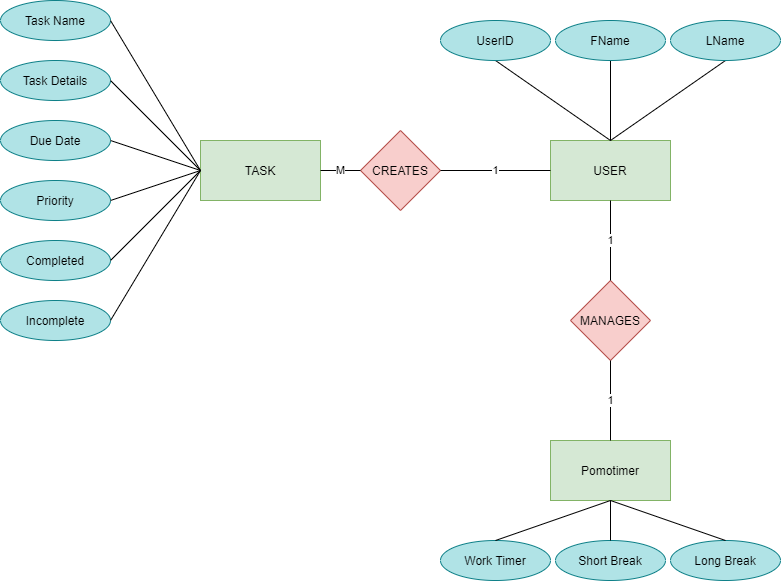

The diagram above was exported from draw.io. Its source (the exported page's mxGraphModel, read from the mxfile embedded in the PNG):
<mxGraphModel dx="2070" dy="1112" grid="1" gridSize="10" guides="1" tooltips="1" connect="1" arrows="1" fold="1" page="1" pageScale="1" pageWidth="850" pageHeight="1100" math="0" shadow="0">
  <root>
    <mxCell id="0" />
    <mxCell id="1" parent="0" />
    <mxCell id="o6d7jx9p1M-ibCDNyr8J-2" value="USER" style="rounded=0;whiteSpace=wrap;html=1;fillColor=#d5e8d4;strokeColor=#82b366;" parent="1" vertex="1">
      <mxGeometry x="330" y="240" width="120" height="60" as="geometry" />
    </mxCell>
    <mxCell id="o6d7jx9p1M-ibCDNyr8J-3" value="Pomotimer" style="rounded=0;whiteSpace=wrap;html=1;fillColor=#d5e8d4;strokeColor=#82b366;" parent="1" vertex="1">
      <mxGeometry x="330" y="540" width="120" height="60" as="geometry" />
    </mxCell>
    <mxCell id="o6d7jx9p1M-ibCDNyr8J-4" value="TASK" style="rounded=0;whiteSpace=wrap;html=1;fillColor=#d5e8d4;strokeColor=#82b366;" parent="1" vertex="1">
      <mxGeometry x="-20" y="240" width="120" height="60" as="geometry" />
    </mxCell>
    <mxCell id="o6d7jx9p1M-ibCDNyr8J-5" value="CREATES" style="rhombus;whiteSpace=wrap;html=1;fillColor=#f8cecc;strokeColor=#b85450;" parent="1" vertex="1">
      <mxGeometry x="140" y="230" width="80" height="80" as="geometry" />
    </mxCell>
    <mxCell id="o6d7jx9p1M-ibCDNyr8J-6" value="MANAGES" style="rhombus;whiteSpace=wrap;html=1;fillColor=#f8cecc;strokeColor=#b85450;" parent="1" vertex="1">
      <mxGeometry x="350" y="380" width="80" height="80" as="geometry" />
    </mxCell>
    <mxCell id="o6d7jx9p1M-ibCDNyr8J-23" style="edgeStyle=none;rounded=0;orthogonalLoop=1;jettySize=auto;html=1;exitX=0.5;exitY=1;exitDx=0;exitDy=0;endArrow=none;endFill=0;" parent="1" source="o6d7jx9p1M-ibCDNyr8J-7" edge="1">
      <mxGeometry relative="1" as="geometry">
        <mxPoint x="390" y="240" as="targetPoint" />
      </mxGeometry>
    </mxCell>
    <mxCell id="o6d7jx9p1M-ibCDNyr8J-7" value="UserID" style="ellipse;whiteSpace=wrap;html=1;fillColor=#b0e3e6;strokeColor=#0e8088;" parent="1" vertex="1">
      <mxGeometry x="220" y="120" width="110" height="40" as="geometry" />
    </mxCell>
    <mxCell id="o6d7jx9p1M-ibCDNyr8J-17" style="edgeStyle=orthogonalEdgeStyle;rounded=0;orthogonalLoop=1;jettySize=auto;html=1;exitX=0.5;exitY=1;exitDx=0;exitDy=0;entryX=0.5;entryY=0;entryDx=0;entryDy=0;endArrow=none;endFill=0;" parent="1" source="o6d7jx9p1M-ibCDNyr8J-8" target="o6d7jx9p1M-ibCDNyr8J-2" edge="1">
      <mxGeometry relative="1" as="geometry" />
    </mxCell>
    <mxCell id="o6d7jx9p1M-ibCDNyr8J-8" value="FName" style="ellipse;whiteSpace=wrap;html=1;fillColor=#b0e3e6;strokeColor=#0e8088;" parent="1" vertex="1">
      <mxGeometry x="335" y="120" width="110" height="40" as="geometry" />
    </mxCell>
    <mxCell id="o6d7jx9p1M-ibCDNyr8J-21" style="rounded=0;orthogonalLoop=1;jettySize=auto;html=1;exitX=0.5;exitY=1;exitDx=0;exitDy=0;endArrow=none;endFill=0;" parent="1" source="o6d7jx9p1M-ibCDNyr8J-9" edge="1">
      <mxGeometry relative="1" as="geometry">
        <mxPoint x="390" y="240" as="targetPoint" />
      </mxGeometry>
    </mxCell>
    <mxCell id="o6d7jx9p1M-ibCDNyr8J-9" value="LName" style="ellipse;whiteSpace=wrap;html=1;fillColor=#b0e3e6;strokeColor=#0e8088;" parent="1" vertex="1">
      <mxGeometry x="450" y="120" width="110" height="40" as="geometry" />
    </mxCell>
    <mxCell id="o6d7jx9p1M-ibCDNyr8J-24" value="1" style="endArrow=none;html=1;entryX=0;entryY=0.5;entryDx=0;entryDy=0;" parent="1" source="o6d7jx9p1M-ibCDNyr8J-5" target="o6d7jx9p1M-ibCDNyr8J-2" edge="1">
      <mxGeometry width="50" height="50" relative="1" as="geometry">
        <mxPoint x="400" y="590" as="sourcePoint" />
        <mxPoint x="450" y="540" as="targetPoint" />
      </mxGeometry>
    </mxCell>
    <mxCell id="o6d7jx9p1M-ibCDNyr8J-25" value="1" style="endArrow=none;html=1;entryX=0.5;entryY=1;entryDx=0;entryDy=0;" parent="1" source="o6d7jx9p1M-ibCDNyr8J-6" target="o6d7jx9p1M-ibCDNyr8J-2" edge="1">
      <mxGeometry width="50" height="50" relative="1" as="geometry">
        <mxPoint x="321.0526315789473" y="381.0526315789473" as="sourcePoint" />
        <mxPoint x="400" y="310" as="targetPoint" />
      </mxGeometry>
    </mxCell>
    <mxCell id="o6d7jx9p1M-ibCDNyr8J-26" value="1" style="endArrow=none;html=1;entryX=0.5;entryY=1;entryDx=0;entryDy=0;exitX=0.5;exitY=0;exitDx=0;exitDy=0;" parent="1" source="o6d7jx9p1M-ibCDNyr8J-3" target="o6d7jx9p1M-ibCDNyr8J-6" edge="1">
      <mxGeometry width="50" height="50" relative="1" as="geometry">
        <mxPoint x="478.9473684210527" y="381.0526315789473" as="sourcePoint" />
        <mxPoint x="400" y="310" as="targetPoint" />
      </mxGeometry>
    </mxCell>
    <mxCell id="o6d7jx9p1M-ibCDNyr8J-27" value="M" style="endArrow=none;html=1;entryX=0;entryY=0.5;entryDx=0;entryDy=0;exitX=1;exitY=0.5;exitDx=0;exitDy=0;" parent="1" source="o6d7jx9p1M-ibCDNyr8J-4" target="o6d7jx9p1M-ibCDNyr8J-5" edge="1">
      <mxGeometry width="50" height="50" relative="1" as="geometry">
        <mxPoint x="260" y="460" as="sourcePoint" />
        <mxPoint x="500" y="440" as="targetPoint" />
      </mxGeometry>
    </mxCell>
    <mxCell id="o6d7jx9p1M-ibCDNyr8J-34" value="Task Name" style="ellipse;whiteSpace=wrap;html=1;fillColor=#b0e3e6;strokeColor=#0e8088;" parent="1" vertex="1">
      <mxGeometry x="-220" y="100" width="110" height="40" as="geometry" />
    </mxCell>
    <mxCell id="o6d7jx9p1M-ibCDNyr8J-35" value="Due Date" style="ellipse;whiteSpace=wrap;html=1;fillColor=#b0e3e6;strokeColor=#0e8088;" parent="1" vertex="1">
      <mxGeometry x="-220" y="220" width="110" height="40" as="geometry" />
    </mxCell>
    <mxCell id="o6d7jx9p1M-ibCDNyr8J-36" value="Completed" style="ellipse;whiteSpace=wrap;html=1;fillColor=#b0e3e6;strokeColor=#0e8088;" parent="1" vertex="1">
      <mxGeometry x="-220" y="340" width="110" height="40" as="geometry" />
    </mxCell>
    <mxCell id="o6d7jx9p1M-ibCDNyr8J-37" value="Incomplete" style="ellipse;whiteSpace=wrap;html=1;fillColor=#b0e3e6;strokeColor=#0e8088;" parent="1" vertex="1">
      <mxGeometry x="-220" y="400" width="110" height="40" as="geometry" />
    </mxCell>
    <mxCell id="o6d7jx9p1M-ibCDNyr8J-39" value="Task Details&lt;br&gt;" style="ellipse;whiteSpace=wrap;html=1;fillColor=#b0e3e6;strokeColor=#0e8088;" parent="1" vertex="1">
      <mxGeometry x="-220" y="160" width="110" height="40" as="geometry" />
    </mxCell>
    <mxCell id="o6d7jx9p1M-ibCDNyr8J-40" value="Priority" style="ellipse;whiteSpace=wrap;html=1;fillColor=#b0e3e6;strokeColor=#0e8088;" parent="1" vertex="1">
      <mxGeometry x="-220" y="280" width="110" height="40" as="geometry" />
    </mxCell>
    <mxCell id="o6d7jx9p1M-ibCDNyr8J-46" value="Work Timer" style="ellipse;whiteSpace=wrap;html=1;fillColor=#b0e3e6;strokeColor=#0e8088;" parent="1" vertex="1">
      <mxGeometry x="220" y="640" width="110" height="40" as="geometry" />
    </mxCell>
    <mxCell id="o6d7jx9p1M-ibCDNyr8J-47" value="Short Break" style="ellipse;whiteSpace=wrap;html=1;fillColor=#b0e3e6;strokeColor=#0e8088;" parent="1" vertex="1">
      <mxGeometry x="335" y="640" width="110" height="40" as="geometry" />
    </mxCell>
    <mxCell id="o6d7jx9p1M-ibCDNyr8J-48" value="Long Break" style="ellipse;whiteSpace=wrap;html=1;fillColor=#b0e3e6;strokeColor=#0e8088;" parent="1" vertex="1">
      <mxGeometry x="450" y="640" width="110" height="40" as="geometry" />
    </mxCell>
    <mxCell id="o6d7jx9p1M-ibCDNyr8J-51" value="" style="endArrow=none;html=1;exitX=0;exitY=0.5;exitDx=0;exitDy=0;entryX=1;entryY=0.5;entryDx=0;entryDy=0;" parent="1" source="o6d7jx9p1M-ibCDNyr8J-4" target="o6d7jx9p1M-ibCDNyr8J-40" edge="1">
      <mxGeometry width="50" height="50" relative="1" as="geometry">
        <mxPoint x="-50" y="570" as="sourcePoint" />
        <mxPoint x="20.000000000000227" y="470" as="targetPoint" />
      </mxGeometry>
    </mxCell>
    <mxCell id="o6d7jx9p1M-ibCDNyr8J-53" value="" style="endArrow=none;html=1;entryX=1;entryY=0.5;entryDx=0;entryDy=0;" parent="1" target="o6d7jx9p1M-ibCDNyr8J-36" edge="1">
      <mxGeometry width="50" height="50" relative="1" as="geometry">
        <mxPoint x="-20" y="270" as="sourcePoint" />
        <mxPoint x="-89.99999999999523" y="610" as="targetPoint" />
      </mxGeometry>
    </mxCell>
    <mxCell id="o6d7jx9p1M-ibCDNyr8J-54" value="" style="endArrow=none;html=1;exitX=0;exitY=0.5;exitDx=0;exitDy=0;entryX=1;entryY=0.5;entryDx=0;entryDy=0;" parent="1" source="o6d7jx9p1M-ibCDNyr8J-4" target="o6d7jx9p1M-ibCDNyr8J-37" edge="1">
      <mxGeometry width="50" height="50" relative="1" as="geometry">
        <mxPoint x="10" y="600" as="sourcePoint" />
        <mxPoint x="-34.99999999999977" y="650" as="targetPoint" />
      </mxGeometry>
    </mxCell>
    <mxCell id="o6d7jx9p1M-ibCDNyr8J-55" value="" style="endArrow=none;html=1;exitX=0.5;exitY=1;exitDx=0;exitDy=0;entryX=0.5;entryY=0;entryDx=0;entryDy=0;" parent="1" source="o6d7jx9p1M-ibCDNyr8J-3" target="o6d7jx9p1M-ibCDNyr8J-46" edge="1">
      <mxGeometry width="50" height="50" relative="1" as="geometry">
        <mxPoint x="20.000000000000227" y="610" as="sourcePoint" />
        <mxPoint x="85.00000000000023" y="650" as="targetPoint" />
      </mxGeometry>
    </mxCell>
    <mxCell id="o6d7jx9p1M-ibCDNyr8J-56" value="" style="endArrow=none;html=1;entryX=0.5;entryY=0;entryDx=0;entryDy=0;" parent="1" target="o6d7jx9p1M-ibCDNyr8J-47" edge="1">
      <mxGeometry width="50" height="50" relative="1" as="geometry">
        <mxPoint x="390" y="600" as="sourcePoint" />
        <mxPoint x="285" y="650" as="targetPoint" />
      </mxGeometry>
    </mxCell>
    <mxCell id="o6d7jx9p1M-ibCDNyr8J-57" value="" style="endArrow=none;html=1;entryX=0.5;entryY=0;entryDx=0;entryDy=0;exitX=0.5;exitY=1;exitDx=0;exitDy=0;" parent="1" source="o6d7jx9p1M-ibCDNyr8J-3" target="o6d7jx9p1M-ibCDNyr8J-48" edge="1">
      <mxGeometry width="50" height="50" relative="1" as="geometry">
        <mxPoint x="400" y="610" as="sourcePoint" />
        <mxPoint x="400" y="650" as="targetPoint" />
      </mxGeometry>
    </mxCell>
    <mxCell id="o6d7jx9p1M-ibCDNyr8J-58" value="" style="endArrow=none;html=1;exitX=1;exitY=0.5;exitDx=0;exitDy=0;entryX=0;entryY=0.5;entryDx=0;entryDy=0;" parent="1" source="o6d7jx9p1M-ibCDNyr8J-35" target="o6d7jx9p1M-ibCDNyr8J-4" edge="1">
      <mxGeometry width="50" height="50" relative="1" as="geometry">
        <mxPoint x="150" y="550" as="sourcePoint" />
        <mxPoint x="-20" y="270" as="targetPoint" />
      </mxGeometry>
    </mxCell>
    <mxCell id="o6d7jx9p1M-ibCDNyr8J-59" value="" style="endArrow=none;html=1;exitX=1;exitY=0.5;exitDx=0;exitDy=0;" parent="1" source="o6d7jx9p1M-ibCDNyr8J-34" edge="1">
      <mxGeometry width="50" height="50" relative="1" as="geometry">
        <mxPoint x="-80.00000000000023" y="280" as="sourcePoint" />
        <mxPoint x="-20" y="270" as="targetPoint" />
      </mxGeometry>
    </mxCell>
    <mxCell id="o6d7jx9p1M-ibCDNyr8J-60" value="" style="endArrow=none;html=1;entryX=0;entryY=0.5;entryDx=0;entryDy=0;exitX=1;exitY=0.5;exitDx=0;exitDy=0;" parent="1" source="o6d7jx9p1M-ibCDNyr8J-39" target="o6d7jx9p1M-ibCDNyr8J-4" edge="1">
      <mxGeometry width="50" height="50" relative="1" as="geometry">
        <mxPoint x="-96.10912703473969" y="204.1421356237313" as="sourcePoint" />
        <mxPoint x="-39.99999999999977" y="250" as="targetPoint" />
      </mxGeometry>
    </mxCell>
  </root>
</mxGraphModel>